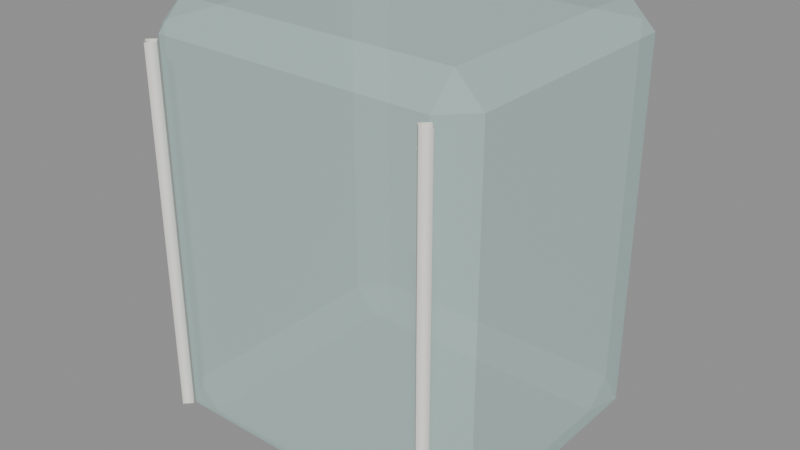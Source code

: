 # Source: ice.blend  (saved by Blender 4.5.92; exported with 4.5.12 LTS)
import bpy
from mathutils import Matrix  # noqa: F401  (used for matrix-valued properties, if any)

bpy.ops.wm.read_factory_settings(use_empty=True)
scene = bpy.context.scene
scene.name = 'Scene'

# ---- materials (node trees are filled in below, after node groups)
mat_hospital_vertex_alpha = bpy.data.materials.new('hospital_vertex_alpha')
mat_hospital_vertex_alpha.use_transparency_overlap = False
mat_hospital_vertex_alpha.show_transparent_back = False
mat_hospital_vertex_alpha.use_backface_culling = True
mat_hospital_vertex_opaque = bpy.data.materials.new('hospital_vertex_opaque')
mat_hospital_vertex_opaque.use_backface_culling = True

# ---- material node trees
mat_hospital_vertex_alpha.use_nodes = True; mat_hospital_vertex_alpha.node_tree.nodes.clear()
_N = mat_hospital_vertex_alpha.node_tree.nodes; _L = mat_hospital_vertex_alpha.node_tree.links
n0 = _N.new('ShaderNodeBsdfPrincipled'); n0.name = 'Principled BSDF'; n0.location = (-200, 100)
n0.inputs[2].default_value = 0.78
n0.inputs[4].default_value = 0.42
n0.inputs[13].default_value = 0.22
n1 = _N.new('ShaderNodeOutputMaterial'); n1.name = 'Material Output'; n1.location = (200, 100)
n2 = _N.new('ShaderNodeVertexColor'); n2.name = 'Color Attribute'; n2.location = (0, 0)
n2.layer_name = 'Col'
_L.new(n0.outputs[0], n1.inputs[0])
_L.new(n2.outputs[0], n0.inputs[0])
n1.is_active_output = True
mat_hospital_vertex_opaque.use_nodes = True; mat_hospital_vertex_opaque.node_tree.nodes.clear()
_N = mat_hospital_vertex_opaque.node_tree.nodes; _L = mat_hospital_vertex_opaque.node_tree.links
n0 = _N.new('ShaderNodeBsdfPrincipled'); n0.name = 'Principled BSDF'; n0.location = (-200, 100)
n0.inputs[2].default_value = 0.78
n0.inputs[13].default_value = 0.22
n1 = _N.new('ShaderNodeOutputMaterial'); n1.name = 'Material Output'; n1.location = (200, 100)
n2 = _N.new('ShaderNodeVertexColor'); n2.name = 'Color Attribute'; n2.location = (0, 0)
n2.layer_name = 'Col'
_L.new(n0.outputs[0], n1.inputs[0])
_L.new(n2.outputs[0], n0.inputs[0])
n1.is_active_output = True

# ---- meshes
me_cube = bpy.data.meshes.new('Cube')
me_cube.from_pydata([(-0.1418, -0.1192, 0.0085), (-0.1418, -0.1462, 0.0355), (-0.1688, -0.1192, 0.0355), (-0.1418, -0.1462, 0.4045), (-0.1418, -0.1192, 0.4315), (-0.1688, -0.1192, 0.4045), (-0.1418, 0.1192, 0.0085), (-0.1688, 0.1192, 0.0355), (-0.1418, 0.1462, 0.0355), (-0.1418, 0.1192, 0.4315), (-0.1418, 0.1462, 0.4045), (-0.1688, 0.1192, 0.4045), (0.1418, -0.1192, 0.0085), (0.1688, -0.1192, 0.0355), (0.1418, -0.1462, 0.0355), (0.1418, -0.1192, 0.4315), (0.1418, -0.1462, 0.4045), (0.1688, -0.1192, 0.4045), (0.1418, 0.1192, 0.0085), (0.1418, 0.1462, 0.0355), (0.1688, 0.1192, 0.0355), (0.1418, 0.1192, 0.4315), (0.1688, 0.1192, 0.4045), (0.1418, 0.1462, 0.4045), (-0.144, -0.1602, 0.04), (-0.1368, -0.153, 0.04), (-0.144, -0.1458, 0.04), (-0.1512, -0.153, 0.04), (-0.144, -0.1602, 0.22), (-0.1368, -0.153, 0.22), (-0.144, -0.1458, 0.22), (-0.1512, -0.153, 0.22), (-0.144, -0.1602, 0.4), (-0.1368, -0.153, 0.4), (-0.144, -0.1458, 0.4), (-0.1512, -0.153, 0.4), (0.144, -0.1602, 0.04), (0.1512, -0.153, 0.04), (0.144, -0.1458, 0.04), (0.1368, -0.153, 0.04), (0.144, -0.1602, 0.22), (0.1512, -0.153, 0.22), (0.144, -0.1458, 0.22), (0.1368, -0.153, 0.22), (0.144, -0.1602, 0.4), (0.1512, -0.153, 0.4), (0.144, -0.1458, 0.4), (0.1368, -0.153, 0.4)], [], [(0, 1, 2), (3, 4, 5), (6, 7, 8), (9, 10, 11), (12, 13, 14), (15, 16, 17), (18, 19, 20), (21, 22, 23), (6, 0, 2, 7), (1, 3, 5, 2), (4, 9, 11, 5), (10, 8, 7, 11), (18, 6, 8, 19), (9, 21, 23, 10), (22, 20, 19, 23), (12, 18, 20, 13), (21, 15, 17, 22), (16, 14, 13, 17), (0, 12, 14, 1), (15, 4, 3, 16), (6, 18, 12, 0), (2, 5, 11, 7), (14, 16, 3, 1), (21, 9, 4, 15), (8, 10, 23, 19), (20, 22, 17, 13), (24, 28, 31, 27), (25, 29, 28, 24), (26, 30, 29, 25), (27, 31, 30, 26), (28, 32, 35, 31), (29, 33, 32, 28), (30, 34, 33, 29), (31, 35, 34, 30), (36, 40, 43, 39), (37, 41, 40, 36), (38, 42, 41, 37), (39, 43, 42, 38), (40, 44, 47, 43), (41, 45, 44, 40), (42, 46, 45, 41), (43, 47, 46, 42)])
me_cube.polygons.foreach_set('use_smooth', [0, 0, 0, 0, 0, 0, 0, 0, 0, 0, 0, 0, 0, 0, 0, 0, 0, 0, 0, 0, 0, 0, 0, 0, 0, 0, 1, 1, 1, 1, 1, 1, 1, 1, 1, 1, 1, 1, 1, 1, 1, 1])
me_cube.polygons.foreach_set('material_index', [0, 0, 0, 0, 0, 0, 0, 0, 0, 0, 0, 0, 0, 0, 0, 0, 0, 0, 0, 0, 0, 0, 0, 0, 0, 0, 1, 1, 1, 1, 1, 1, 1, 1, 1, 1, 1, 1, 1, 1, 1, 1])
_uv = me_cube.uv_layers.new(name='UVMap')
_uv.uv.foreach_set('vector', [0.145, 0.7269, 0.145, 0.75, 0.125, 0.7269, 0.609, 0.0, 0.625, 0.02308, 0.609, 0.02308, 0.145, 0.5231, 0.125, 0.5231, 0.145, 0.5, 0.625, 0.2496, 0.609, 0.2699, 0.609, 0.2269, 0.355, 0.7269, 0.3909, 0.7269, 0.3878, 0.7682, 0.6424, 0.7325, 0.609, 0.77, 0.609, 0.7271, 0.355, 0.5231, 0.3878, 0.4818, 0.3909, 0.5231, 0.6424, 0.5175, 0.609, 0.5229, 0.609, 0.48, 0.145, 0.5231, 0.145, 0.7269, 0.125, 0.7269, 0.125, 0.5231, 0.391, 0.0, 0.609, 0.0, 0.609, 0.02308, 0.391, 0.02308, 0.625, 0.02308, 0.625, 0.2496, 0.609, 0.2269, 0.609, 0.02308, 0.609, 0.2699, 0.391, 0.27, 0.391, 0.2269, 0.609, 0.2269, 0.355, 0.5231, 0.145, 0.5231, 0.145, 0.5, 0.3878, 0.4818, 0.625, 0.2496, 0.6424, 0.5175, 0.609, 0.48, 0.609, 0.2699, 0.609, 0.5229, 0.3909, 0.5231, 0.3878, 0.4818, 0.609, 0.48, 0.355, 0.7269, 0.355, 0.5231, 0.3909, 0.5231, 0.3909, 0.7269, 0.6424, 0.5175, 0.6424, 0.7325, 0.609, 0.7271, 0.609, 0.5229, 0.609, 0.77, 0.3878, 0.7682, 0.3909, 0.7269, 0.609, 0.7271, 0.145, 0.7269, 0.355, 0.7269, 0.3878, 0.7682, 0.145, 0.75, 0.6424, 0.7325, 0.625, 0.98, 0.609, 0.98, 0.609, 0.77, 0.145, 0.5231, 0.355, 0.5231, 0.355, 0.7269, 0.145, 0.7269, 0.391, 0.02308, 0.609, 0.02308, 0.609, 0.2269, 0.391, 0.2269, 0.3878, 0.7682, 0.609, 0.77, 0.609, 0.98, 0.391, 0.98, 0.6424, 0.5175, 0.855, 0.5231, 0.855, 0.7269, 0.6424, 0.7325, 0.391, 0.27, 0.609, 0.2699, 0.609, 0.48, 0.3878, 0.4818, 0.3909, 0.5231, 0.609, 0.5229, 0.609, 0.7271, 0.3909, 0.7269, 0.0, 1.0, 0.5, 1.0, 0.5, 0.75, 0.0, 0.75, 0.0, 0.25, 0.5, 0.25, 0.5, 0.0, 0.0, 0.0, 0.0, 0.5, 0.5, 0.5, 0.5, 0.25, 0.0, 0.25, 0.0, 0.75, 0.5, 0.75, 0.5, 0.5, 0.0, 0.5, 0.5, 1.0, 1.0, 1.0, 1.0, 0.75, 0.5, 0.75, 0.5, 0.25, 1.0, 0.25, 1.0, 0.0, 0.5, 0.0, 0.5, 0.5, 1.0, 0.5, 1.0, 0.25, 0.5, 0.25, 0.5, 0.75, 1.0, 0.75, 1.0, 0.5, 0.5, 0.5, 0.0, 1.0, 0.5, 1.0, 0.5, 0.75, 0.0, 0.75, 0.0, 0.25, 0.5, 0.25, 0.5, 0.0, 0.0, 0.0, 0.0, 0.5, 0.5, 0.5, 0.5, 0.25, 0.0, 0.25, 0.0, 0.75, 0.5, 0.75, 0.5, 0.5, 0.0, 0.5, 0.5, 1.0, 1.0, 1.0, 1.0, 0.75, 0.5, 0.75, 0.5, 0.25, 1.0, 0.25, 1.0, 0.0, 0.5, 0.0, 0.5, 0.5, 1.0, 0.5, 1.0, 0.25, 0.5, 0.25, 0.5, 0.75, 1.0, 0.75, 1.0, 0.5, 0.5, 0.5])
_ca = me_cube.color_attributes.new('Col', 'FLOAT_COLOR', 'CORNER')
_ca.data.foreach_set('color', [0.53, 0.75, 0.71, 1.0, 0.53, 0.75, 0.71, 1.0, 0.53, 0.75, 0.71, 1.0, 0.53, 0.75, 0.71, 1.0, 0.53, 0.75, 0.71, 1.0, 0.53, 0.75, 0.71, 1.0, 0.53, 0.75, 0.71, 1.0, 0.53, 0.75, 0.71, 1.0, 0.53, 0.75, 0.71, 1.0, 0.53, 0.75, 0.71, 1.0, 0.53, 0.75, 0.71, 1.0, 0.53, 0.75, 0.71, 1.0, 0.53, 0.75, 0.71, 1.0, 0.53, 0.75, 0.71, 1.0, 0.53, 0.75, 0.71, 1.0, 0.53, 0.75, 0.71, 1.0, 0.53, 0.75, 0.71, 1.0, 0.53, 0.75, 0.71, 1.0, 0.53, 0.75, 0.71, 1.0, 0.53, 0.75, 0.71, 1.0, 0.53, 0.75, 0.71, 1.0, 0.53, 0.75, 0.71, 1.0, 0.53, 0.75, 0.71, 1.0, 0.53, 0.75, 0.71, 1.0, 0.53, 0.75, 0.71, 1.0, 0.53, 0.75, 0.71, 1.0, 0.53, 0.75, 0.71, 1.0, 0.53, 0.75, 0.71, 1.0, 0.53, 0.75, 0.71, 1.0, 0.53, 0.75, 0.71, 1.0, 0.53, 0.75, 0.71, 1.0, 0.53, 0.75, 0.71, 1.0, 0.53, 0.75, 0.71, 1.0, 0.53, 0.75, 0.71, 1.0, 0.53, 0.75, 0.71, 1.0, 0.53, 0.75, 0.71, 1.0, 0.53, 0.75, 0.71, 1.0, 0.53, 0.75, 0.71, 1.0, 0.53, 0.75, 0.71, 1.0, 0.53, 0.75, 0.71, 1.0, 0.53, 0.75, 0.71, 1.0, 0.53, 0.75, 0.71, 1.0, 0.53, 0.75, 0.71, 1.0, 0.53, 0.75, 0.71, 1.0, 0.53, 0.75, 0.71, 1.0, 0.53, 0.75, 0.71, 1.0, 0.53, 0.75, 0.71, 1.0, 0.53, 0.75, 0.71, 1.0, 0.53, 0.75, 0.71, 1.0, 0.53, 0.75, 0.71, 1.0, 0.53, 0.75, 0.71, 1.0, 0.53, 0.75, 0.71, 1.0, 0.53, 0.75, 0.71, 1.0, 0.53, 0.75, 0.71, 1.0, 0.53, 0.75, 0.71, 1.0, 0.53, 0.75, 0.71, 1.0, 0.53, 0.75, 0.71, 1.0, 0.53, 0.75, 0.71, 1.0, 0.53, 0.75, 0.71, 1.0, 0.53, 0.75, 0.71, 1.0, 0.53, 0.75, 0.71, 1.0, 0.53, 0.75, 0.71, 1.0, 0.53, 0.75, 0.71, 1.0, 0.53, 0.75, 0.71, 1.0, 0.53, 0.75, 0.71, 1.0, 0.53, 0.75, 0.71, 1.0, 0.53, 0.75, 0.71, 1.0, 0.53, 0.75, 0.71, 1.0, 0.53, 0.75, 0.71, 1.0, 0.53, 0.75, 0.71, 1.0, 0.53, 0.75, 0.71, 1.0, 0.53, 0.75, 0.71, 1.0, 0.53, 0.75, 0.71, 1.0, 0.53, 0.75, 0.71, 1.0, 0.53, 0.75, 0.71, 1.0, 0.53, 0.75, 0.71, 1.0, 0.53, 0.75, 0.71, 1.0, 0.53, 0.75, 0.71, 1.0, 0.53, 0.75, 0.71, 1.0, 0.53, 0.75, 0.71, 1.0, 0.53, 0.75, 0.71, 1.0, 0.53, 0.75, 0.71, 1.0, 0.53, 0.75, 0.71, 1.0, 0.53, 0.75, 0.71, 1.0, 0.53, 0.75, 0.71, 1.0, 0.53, 0.75, 0.71, 1.0, 0.53, 0.75, 0.71, 1.0, 0.53, 0.75, 0.71, 1.0, 0.53, 0.75, 0.71, 1.0, 0.53, 0.75, 0.71, 1.0, 0.53, 0.75, 0.71, 1.0, 0.53, 0.75, 0.71, 1.0, 0.53, 0.75, 0.71, 1.0, 0.53, 0.75, 0.71, 1.0, 0.53, 0.75, 0.71, 1.0, 0.53, 0.75, 0.71, 1.0, 0.97, 0.95, 0.89, 1.0, 0.97, 0.95, 0.89, 1.0, 0.97, 0.95, 0.89, 1.0, 0.97, 0.95, 0.89, 1.0, 0.97, 0.95, 0.89, 1.0, 0.97, 0.95, 0.89, 1.0, 0.97, 0.95, 0.89, 1.0, 0.97, 0.95, 0.89, 1.0, 0.97, 0.95, 0.89, 1.0, 0.97, 0.95, 0.89, 1.0, 0.97, 0.95, 0.89, 1.0, 0.97, 0.95, 0.89, 1.0, 0.97, 0.95, 0.89, 1.0, 0.97, 0.95, 0.89, 1.0, 0.97, 0.95, 0.89, 1.0, 0.97, 0.95, 0.89, 1.0, 0.97, 0.95, 0.89, 1.0, 0.97, 0.95, 0.89, 1.0, 0.97, 0.95, 0.89, 1.0, 0.97, 0.95, 0.89, 1.0, 0.97, 0.95, 0.89, 1.0, 0.97, 0.95, 0.89, 1.0, 0.97, 0.95, 0.89, 1.0, 0.97, 0.95, 0.89, 1.0, 0.97, 0.95, 0.89, 1.0, 0.97, 0.95, 0.89, 1.0, 0.97, 0.95, 0.89, 1.0, 0.97, 0.95, 0.89, 1.0, 0.97, 0.95, 0.89, 1.0, 0.97, 0.95, 0.89, 1.0, 0.97, 0.95, 0.89, 1.0, 0.97, 0.95, 0.89, 1.0, 0.97, 0.95, 0.89, 1.0, 0.97, 0.95, 0.89, 1.0, 0.97, 0.95, 0.89, 1.0, 0.97, 0.95, 0.89, 1.0, 0.97, 0.95, 0.89, 1.0, 0.97, 0.95, 0.89, 1.0, 0.97, 0.95, 0.89, 1.0, 0.97, 0.95, 0.89, 1.0, 0.97, 0.95, 0.89, 1.0, 0.97, 0.95, 0.89, 1.0, 0.97, 0.95, 0.89, 1.0, 0.97, 0.95, 0.89, 1.0, 0.97, 0.95, 0.89, 1.0, 0.97, 0.95, 0.89, 1.0, 0.97, 0.95, 0.89, 1.0, 0.97, 0.95, 0.89, 1.0, 0.97, 0.95, 0.89, 1.0, 0.97, 0.95, 0.89, 1.0, 0.97, 0.95, 0.89, 1.0, 0.97, 0.95, 0.89, 1.0, 0.97, 0.95, 0.89, 1.0, 0.97, 0.95, 0.89, 1.0, 0.97, 0.95, 0.89, 1.0, 0.97, 0.95, 0.89, 1.0, 0.97, 0.95, 0.89, 1.0, 0.97, 0.95, 0.89, 1.0, 0.97, 0.95, 0.89, 1.0, 0.97, 0.95, 0.89, 1.0, 0.97, 0.95, 0.89, 1.0, 0.97, 0.95, 0.89, 1.0, 0.97, 0.95, 0.89, 1.0, 0.97, 0.95, 0.89, 1.0])
me_cube.materials.append(mat_hospital_vertex_alpha)
me_cube.materials.append(mat_hospital_vertex_opaque)
me_cube.update()

# ---- objects
ob_ice = bpy.data.objects.new('ice', me_cube)

# ---- transforms, parenting, visibility, modifiers, constraints
ob_ice.location = (0.0, 0.0, 0.0)
_vg = ob_ice.vertex_groups.new(name='root')

# ---- collection membership
scene.collection.objects.link(ob_ice)

# ---- scene / render settings (as saved in the file)
scene.frame_start = 1; scene.frame_end = 49; scene.frame_set(1)
scene.render.engine = 'BLENDER_EEVEE_NEXT'
bpy.context.view_layer.update()

# ---- added for rendering (the .blend has no active camera and no usable light): camera, sun + grey world if the file has none
cam_auto = bpy.data.cameras.new('AutoCamera')
cam_auto.lens = 50.0
cam_auto.sensor_width = 36.0
cam_auto.clip_end = 1000.0
ob_auto_camera = bpy.data.objects.new('AutoCamera', cam_auto)
scene.collection.objects.link(ob_auto_camera)
ob_auto_camera.location = (0.575388, -0.69744, 0.68031)
ob_auto_camera.rotation_euler = (1.09748, -7.21219e-08, 0.694738)
scene.camera = ob_auto_camera
light_auto_sun = bpy.data.lights.new('AutoSun', 'SUN')
light_auto_sun.energy = 3.0
light_auto_sun.angle = 0.0523599
ob_auto_sun = bpy.data.objects.new('AutoSun', light_auto_sun)
scene.collection.objects.link(ob_auto_sun)
ob_auto_sun.rotation_euler = (0.872665, 0.174533, 0.523599)
if scene.world is None:
    world_auto = bpy.data.worlds.new('AutoWorld')
    world_auto.color = (0.3, 0.3, 0.3)
    scene.world = world_auto
bpy.context.view_layer.update()
